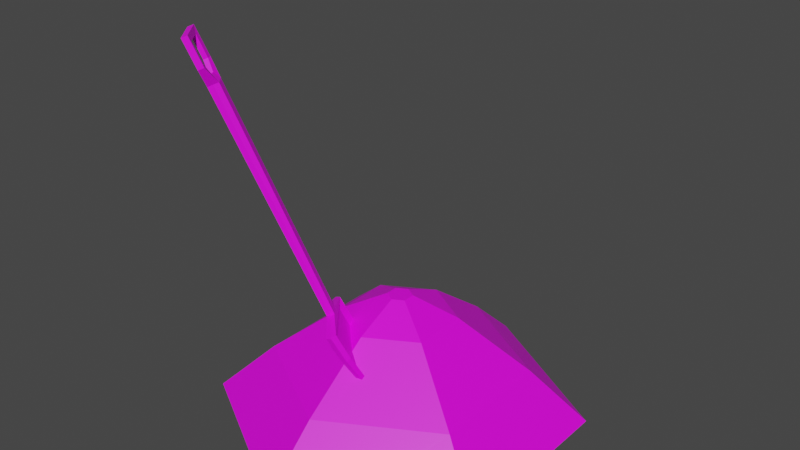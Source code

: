 # Source: schotterhaufen.blend  (saved by Blender 3.2.14; exported with 4.5.12 LTS)
import bpy
from mathutils import Matrix  # noqa: F401  (used for matrix-valued properties, if any)

bpy.ops.wm.read_factory_settings(use_empty=True)
scene = bpy.context.scene
scene.name = 'Scene'

# ---- collections
col_collection = bpy.data.collections.new('Collection'); scene.collection.children.link(col_collection)

# ---- images (referenced by path relative to the original .blend; pixels are not part of the script)
import os
ASSET_DIR = os.environ.get("B2B_ASSET_DIR", "")  # directory of the original .blend (textures are referenced by path, not embedded)
HERE = os.path.dirname(os.path.abspath(__file__))  # packed textures are extracted next to this script under _unpacked/

def load_image(name, relpath, width, height, colorspace="sRGB"):
    """Load a texture the original file referenced (path relative to the .blend, or extracted next to this script)."""
    p = next((c for c in (os.path.join(HERE, relpath), os.path.join(ASSET_DIR, relpath)) if relpath and os.path.exists(c)), "")
    if p:
        img = bpy.data.images.load(p, check_existing=True)
        img.name = name
    else:  # same state as the original file: an image datablock whose file is absent (Cycles renders it pink)
        img = bpy.data.images.new(name, width, height)
        img.source = "FILE"
        img.filepath = "//" + (relpath or name)
    img.colorspace_settings.name = colorspace
    return img
img_new_color_atlas_psd = load_image('new_color_atlas.psd', 'new_color_atlas.psd', 1024, 1024, 'sRGB')

# ---- materials (node trees are filled in below, after node groups)
mat_material_002 = bpy.data.materials.new('Material.002')
mat_material_002.use_transparent_shadow = False
mat_material_002.roughness = 0.5
mat_material_003 = bpy.data.materials.new('Material.003')
mat_material_003.use_transparent_shadow = False

# ---- material node trees
mat_material_002.use_nodes = True; mat_material_002.node_tree.nodes.clear()
_N = mat_material_002.node_tree.nodes; _L = mat_material_002.node_tree.links
n0 = _N.new('ShaderNodeBsdfPrincipled'); n0.name = 'Principled BSDF'; n0.location = (10, 300)
n0.distribution = 'GGX'
n0.subsurface_method = 'RANDOM_WALK_SKIN'
n0.inputs[3].default_value = 1.45
n0.inputs[27].default_value = (0.0, 0.0, 0.0, 1.0)
n0.inputs[28].default_value = 1.0
n1 = _N.new('ShaderNodeOutputMaterial'); n1.name = 'Material Output'; n1.location = (300, 300)
n2 = _N.new('ShaderNodeTexImage'); n2.name = 'Image Texture'; n2.location = (-300, 600)
n2.image = img_new_color_atlas_psd
_L.new(n0.outputs[0], n1.inputs[0])
_L.new(n2.outputs[0], n0.inputs[0])
n1.is_active_output = True
mat_material_003.use_nodes = True; mat_material_003.node_tree.nodes.clear()
_N = mat_material_003.node_tree.nodes; _L = mat_material_003.node_tree.links
n0 = _N.new('ShaderNodeBsdfPrincipled'); n0.name = 'Principled BSDF'; n0.location = (10, 300)
n0.distribution = 'GGX'
n0.subsurface_method = 'RANDOM_WALK_SKIN'
n0.inputs[3].default_value = 1.45
n0.inputs[27].default_value = (0.0, 0.0, 0.0, 1.0)
n0.inputs[28].default_value = 1.0
n1 = _N.new('ShaderNodeOutputMaterial'); n1.name = 'Material Output'; n1.location = (300, 300)
n2 = _N.new('ShaderNodeTexImage'); n2.name = 'Image Texture'; n2.location = (-543, 218)
n2.image = img_new_color_atlas_psd
_L.new(n0.outputs[0], n1.inputs[0])
_L.new(n2.outputs[0], n0.inputs[0])
n1.is_active_output = True

# ---- world
world_world = bpy.data.worlds.new('World'); scene.world = world_world
world_world.use_nodes = True; world_world.node_tree.nodes.clear()
_N = world_world.node_tree.nodes; _L = world_world.node_tree.links
n0 = _N.new('ShaderNodeOutputWorld'); n0.name = 'World Output'; n0.location = (300, 300)
n1 = _N.new('ShaderNodeBackground'); n1.name = 'Background'; n1.location = (10, 300)
n1.inputs[0].default_value = (0.05088, 0.05088, 0.05088, 1.0)
_L.new(n1.outputs[0], n0.inputs[0])
n0.is_active_output = True
world_world.color = (0.05088, 0.05088, 0.05088)
world_world.use_sun_shadow = False
world_world.sun_shadow_jitter_overblur = 0.0

# ---- meshes
me_schaufel_cube_003 = bpy.data.meshes.new('schaufel_Cube.003')
me_schaufel_cube_003.from_pydata([(2.631, 6.626, -0.2138), (2.631, 6.626, -0.4447), (0.7424, 1.899, -0.4447), (0.7424, 1.899, -0.2138), (2.738, 6.581, -0.4447), (2.844, 6.537, -0.4447), (0.8886, 1.838, -0.4447), (0.8143, 1.869, -0.4569), (2.844, 6.537, -0.2138), (0.8886, 1.838, -0.2138), (2.738, 6.581, -0.2138), (0.8143, 1.869, -0.2017), (2.885, 6.935, -0.005962), (2.826, 6.959, -0.005962), (0.6807, 1.787, -1.036), (0.6807, 1.787, 0.3779), (3.068, 7.54, -0.6525), (3.028, 7.402, -0.5326), (3.028, 7.402, -0.1259), (3.068, 7.54, -0.005962), (2.885, 6.935, -0.6525), (2.943, 6.91, -0.6525), (2.847, 6.967, -0.1259), (2.754, 6.743, -0.2427), (2.943, 6.91, -0.005962), (2.934, 6.931, -0.1259), (3.115, 7.365, -0.1259), (3.185, 7.491, -0.005962), (3.126, 7.515, -0.6525), (3.126, 7.515, -0.005962), (3.185, 7.491, -0.6525), (2.754, 6.743, -0.4159), (2.847, 6.967, -0.5326), (2.826, 6.959, -0.6525), (2.841, 6.707, -0.2427), (2.841, 6.707, -0.4159), (2.934, 6.931, -0.5326), (3.115, 7.365, -0.5326), (0.4817, 1.212, 0.4379), (0.1946, 0.6837, 0.29), (0.283, 0.6385, 0.2311), (0.5742, 1.164, 0.3649), (0.7688, 1.74, 0.4522), (0.8655, 1.689, 0.3779), (0.7688, 1.74, -1.111), (0.8655, 1.689, -1.036), (0.4086, 1.252, -1.023), (0.4598, 1.16, -0.8755), (0.6739, 1.582, -0.8857), (0.4817, 1.212, -1.096), (0.1946, 0.6837, -0.9485), (0.1365, 0.7163, -0.8896), (0.03783, 0.2406, -0.6167), (0.168, 0.3645, -0.5554), (0.168, 0.3645, -0.1031), (0.03783, 0.2406, -0.04185), (0.4086, 1.252, 0.3649), (0.4598, 1.16, 0.217), (0.2457, 0.7388, 0.1117), (0.1365, 0.7163, 0.2311), (-0.02839, 0.2735, -0.6469), (-0.02839, 0.2735, -0.01166), (-0.05584, 0.2903, -0.04185), (-0.05584, 0.2903, -0.6167), (0.8193, 1.504, 0.2272), (0.8193, 1.504, -0.8857), (0.5901, 1.091, 0.217), (0.0943, 0.4036, -0.1031), (0.0943, 0.4036, -0.5554), (0.3609, 0.6776, 0.1117), (0.3609, 0.6776, -0.7703), (0.5901, 1.091, -0.8755), (0.2457, 0.7388, -0.7703), (0.6739, 1.582, 0.2272), (0.5742, 1.164, -1.023), (0.283, 0.6385, -0.8896)], [], [(0, 1, 2, 3), (4, 5, 6, 7), (5, 8, 9, 6), (10, 0, 3, 11), (10, 12, 13, 0), (2, 14, 15, 3), (16, 17, 18, 19), (4, 20, 21, 5), (13, 22, 23, 0), (24, 25, 26, 27), (28, 29, 27, 30), (12, 29, 19, 13), (20, 28, 30, 21), (1, 31, 32, 33), (31, 23, 34, 35), (35, 36, 32, 31), (37, 17, 32, 36), (26, 18, 17, 37), (30, 37, 36, 21), (0, 23, 31, 1), (8, 34, 25, 24), (5, 35, 34, 8), (33, 32, 17, 16), (21, 36, 35, 5), (19, 18, 22, 13), (27, 26, 37, 30), (23, 22, 25, 34), (26, 25, 22, 18), (38, 39, 40, 41), (11, 42, 43, 9), (7, 44, 14, 2), (9, 43, 45, 6), (46, 47, 48, 14), (49, 50, 51, 46), (52, 53, 54, 55), (56, 57, 58, 59), (60, 61, 62, 63), (43, 64, 65, 45), (39, 61, 55, 40), (50, 60, 63, 51), (41, 66, 64, 43), (62, 67, 68, 63), (44, 49, 46, 14), (42, 38, 41, 43), (69, 54, 53, 70), (66, 69, 70, 71), (47, 72, 58, 57), (72, 68, 67, 58), (48, 47, 57, 73), (64, 66, 71, 65), (40, 69, 66, 41), (74, 71, 70, 75), (75, 70, 53, 52), (15, 73, 57, 56), (55, 54, 69, 40), (51, 72, 47, 46), (59, 58, 67, 62), (14, 48, 73, 15), (45, 65, 71, 74), (63, 68, 72, 51), (15, 56, 38, 42), (45, 74, 49, 44), (75, 52, 60, 50), (59, 62, 61, 39), (52, 55, 61, 60), (74, 75, 50, 49), (6, 45, 44, 7), (3, 15, 42, 11), (56, 59, 39, 38), (33, 16, 28, 20), (24, 27, 29, 12), (16, 19, 29, 28), (1, 33, 20, 4), (8, 24, 12, 10), (8, 10, 11, 9), (1, 4, 7, 2)])
me_schaufel_cube_003.polygons.foreach_set('use_smooth', [True] * 76)
_k = set([(0, 1), (0, 3), (0, 10), (0, 13), (0, 23), (1, 2), (1, 4), (1, 31), (1, 33), (2, 3), (2, 7), (2, 14), (3, 11), (3, 15), (4, 5), (4, 7), (5, 6), (5, 8), (5, 21), (5, 35), (6, 7), (6, 9), (6, 45), (7, 44), (8, 9), (8, 10), (8, 24), (8, 34), (9, 11), (9, 43), (10, 11), (11, 42), (12, 13), (12, 24), (13, 19), (13, 22), (14, 15), (14, 44), (14, 46), (14, 48), (15, 42), (15, 56), (15, 73), (16, 17), (16, 19), (16, 28), (16, 33), (17, 18), (17, 32), (17, 37), (18, 19), (18, 22), (18, 26), (19, 29), (20, 21), (20, 33), (21, 30), (21, 36), (22, 23), (22, 25), (23, 31), (23, 34), (24, 25), (24, 27), (25, 26), (25, 34), (26, 27), (26, 37), (27, 29), (27, 30), (28, 30), (30, 37), (31, 32), (31, 35), (32, 33), (32, 36), (34, 35), (35, 36), (36, 37), (38, 39), (38, 41), (38, 42), (38, 56), (39, 40), (39, 59), (39, 61), (40, 41), (40, 55), (40, 69), (41, 43), (41, 66), (42, 43), (43, 45), (43, 64), (44, 45), (44, 49), (45, 65), (45, 74), (46, 47), (46, 49), (46, 51), (47, 48), (47, 72), (48, 73), (49, 50), (49, 74), (50, 51), (50, 60), (50, 75), (51, 63), (51, 72), (52, 53), (52, 55), (52, 60), (52, 75), (53, 54), (53, 70), (54, 55), (54, 69), (55, 61), (56, 57), (56, 59), (57, 58), (57, 73), (58, 59), (58, 67), (58, 72), (59, 62), (60, 61), (60, 63), (61, 62), (62, 63), (62, 67), (63, 68), (64, 65), (64, 66), (65, 71), (66, 69), (67, 68), (68, 72), (69, 70), (70, 71), (70, 75), (71, 74), (74, 75)])
me_schaufel_cube_003.attributes.new('sharp_edge', 'BOOLEAN', 'EDGE').data.foreach_set('value', [ (min(e.vertices), max(e.vertices)) in _k for e in me_schaufel_cube_003.edges])
_uv = me_schaufel_cube_003.uv_layers.new(name='UVMap')
_uv.uv.foreach_set('vector', [0.9512, 0.05224, 0.9512, 0.06579, 0.9648, 0.06579, 0.9648, 0.05224, 0.9512, 0.07256, 0.9512, 0.07934, 0.9648, 0.07934, 0.9648, 0.07256, 0.9512, 0.07934, 0.9512, 0.09289, 0.9648, 0.09289, 0.9648, 0.07934, 0.9512, 0.09967, 0.9512, 0.1064, 0.9648, 0.1064, 0.9648, 0.09967, 0.5639, 0.206, 0.5639, 0.206, 0.5639, 0.2128, 0.5639, 0.2128, 0.579, 0.161, 0.579, 0.161, 0.579, 0.1475, 0.579, 0.1475, 0.5503, 0.1857, 0.5503, 0.1857, 0.5503, 0.1992, 0.5503, 0.1992, 0.5639, 0.1789, 0.5639, 0.1789, 0.5639, 0.1857, 0.5639, 0.1857, 0.5639, 0.2128, 0.5639, 0.2128, 0.5639, 0.2128, 0.5639, 0.2128, 0.5639, 0.1992, 0.5639, 0.1992, 0.5639, 0.1992, 0.5639, 0.1992, 0.5571, 0.1857, 0.5571, 0.1992, 0.5639, 0.1992, 0.5639, 0.1857, 0.5639, 0.206, 0.5639, 0.206, 0.5639, 0.2128, 0.5639, 0.2128, 0.5639, 0.1789, 0.5639, 0.1789, 0.5639, 0.1857, 0.5639, 0.1857, 0.5639, 0.1721, 0.5639, 0.1721, 0.5639, 0.1721, 0.5639, 0.1721, 0.5639, 0.1721, 0.5639, 0.1586, 0.5639, 0.1992, 0.5639, 0.1857, 0.5639, 0.1857, 0.5639, 0.1857, 0.5639, 0.1721, 0.5639, 0.1721, 0.5639, 0.1857, 0.5639, 0.1721, 0.5639, 0.1721, 0.5639, 0.1857, 0.5639, 0.1992, 0.5503, 0.1992, 0.5503, 0.1857, 0.5639, 0.1857, 0.5639, 0.1857, 0.5639, 0.1857, 0.5639, 0.1857, 0.5639, 0.1857, 0.5639, 0.1586, 0.5639, 0.1586, 0.5639, 0.1721, 0.5639, 0.1721, 0.5639, 0.1992, 0.5639, 0.1992, 0.5639, 0.1992, 0.5639, 0.1992, 0.5639, 0.1857, 0.5639, 0.1857, 0.5639, 0.1992, 0.5639, 0.1992, 0.5639, 0.1721, 0.5639, 0.1721, 0.5639, 0.1721, 0.5639, 0.1721, 0.5639, 0.1857, 0.5639, 0.1857, 0.5639, 0.1857, 0.5639, 0.1857, 0.5639, 0.2128, 0.5639, 0.2128, 0.5639, 0.2128, 0.5639, 0.2128, 0.5639, 0.1992, 0.5639, 0.1992, 0.5639, 0.1857, 0.5639, 0.1857, 0.5639, 0.1586, 0.5639, 0.2128, 0.5639, 0.1992, 0.5639, 0.1992, 0.5639, 0.1992, 0.5639, 0.1992, 0.5639, 0.2128, 0.5639, 0.2128, 0.5458, 0.2268, 0.5458, 0.2268, 0.5458, 0.2147, 0.5458, 0.2147, 0.579, 0.1949, 0.579, 0.1949, 0.579, 0.1881, 0.579, 0.1881, 0.579, 0.1678, 0.579, 0.1678, 0.579, 0.161, 0.579, 0.161, 0.579, 0.1881, 0.579, 0.1881, 0.579, 0.1746, 0.579, 0.1746, 0.5458, 0.1662, 0.5458, 0.1662, 0.5458, 0.1662, 0.5458, 0.1662, 0.5458, 0.1783, 0.5458, 0.1783, 0.5458, 0.1662, 0.5458, 0.1662, 0.5458, 0.1905, 0.5458, 0.1905, 0.5458, 0.2147, 0.5458, 0.2147, 0.5458, 0.239, 0.5458, 0.239, 0.5458, 0.239, 0.5458, 0.239, 0.5579, 0.1905, 0.5579, 0.2147, 0.57, 0.2147, 0.57, 0.1905, 0.5458, 0.2147, 0.5458, 0.2147, 0.5458, 0.1905, 0.5458, 0.1905, 0.5458, 0.2268, 0.5458, 0.2268, 0.5458, 0.2147, 0.5458, 0.2147, 0.5458, 0.1783, 0.5458, 0.1783, 0.5458, 0.1662, 0.5458, 0.1662, 0.5458, 0.2147, 0.5458, 0.2147, 0.5458, 0.2147, 0.5458, 0.2147, 0.57, 0.2147, 0.57, 0.2147, 0.57, 0.1905, 0.57, 0.1905, 0.5458, 0.1783, 0.5458, 0.1783, 0.5458, 0.1662, 0.5458, 0.1662, 0.5458, 0.2268, 0.5458, 0.2268, 0.5458, 0.2147, 0.5458, 0.2147, 0.5458, 0.2147, 0.5458, 0.2147, 0.5458, 0.1905, 0.5458, 0.1905, 0.5458, 0.2147, 0.5458, 0.2147, 0.5458, 0.1905, 0.5458, 0.1905, 0.5458, 0.1662, 0.5458, 0.1662, 0.5458, 0.142, 0.5458, 0.142, 0.5458, 0.1662, 0.5458, 0.1662, 0.5458, 0.142, 0.5458, 0.142, 0.5458, 0.1662, 0.5458, 0.1662, 0.5458, 0.142, 0.5458, 0.142, 0.5458, 0.2147, 0.5458, 0.2147, 0.5458, 0.1905, 0.5458, 0.1905, 0.5458, 0.2147, 0.5458, 0.2147, 0.5458, 0.2147, 0.5458, 0.2147, 0.5458, 0.1905, 0.5458, 0.1905, 0.5458, 0.1905, 0.5458, 0.1905, 0.5458, 0.1905, 0.5458, 0.1905, 0.5458, 0.1905, 0.5458, 0.1905, 0.5458, 0.239, 0.5458, 0.239, 0.5458, 0.239, 0.5458, 0.239, 0.5458, 0.2147, 0.5458, 0.2147, 0.5458, 0.2147, 0.5458, 0.2147, 0.5458, 0.1662, 0.5458, 0.1662, 0.5458, 0.1662, 0.5458, 0.1662, 0.5458, 0.239, 0.5458, 0.239, 0.5458, 0.239, 0.5458, 0.239, 0.5458, 0.1662, 0.5458, 0.1662, 0.5458, 0.142, 0.5458, 0.142, 0.5458, 0.1905, 0.5458, 0.1905, 0.5458, 0.1905, 0.5458, 0.1905, 0.5458, 0.1662, 0.5458, 0.1662, 0.5458, 0.1662, 0.5458, 0.1662, 0.5458, 0.239, 0.5458, 0.239, 0.5458, 0.2268, 0.5458, 0.2268, 0.5458, 0.1905, 0.5458, 0.1905, 0.5458, 0.1783, 0.5458, 0.1783, 0.5458, 0.1905, 0.5458, 0.1905, 0.5458, 0.1783, 0.5458, 0.1783, 0.5458, 0.239, 0.5458, 0.239, 0.5458, 0.2268, 0.5458, 0.2268, 0.5458, 0.1905, 0.5458, 0.2147, 0.5579, 0.2147, 0.5579, 0.1905, 0.5458, 0.1905, 0.5458, 0.1905, 0.5458, 0.1783, 0.5458, 0.1783, 0.579, 0.1746, 0.579, 0.1746, 0.579, 0.1678, 0.579, 0.1678, 0.579, 0.2017, 0.579, 0.2017, 0.579, 0.1949, 0.579, 0.1949, 0.5458, 0.239, 0.5458, 0.239, 0.5458, 0.2268, 0.5458, 0.2268, 0.5639, 0.1721, 0.5639, 0.1721, 0.5639, 0.1789, 0.5639, 0.1789, 0.5639, 0.1992, 0.5639, 0.1992, 0.5639, 0.206, 0.5639, 0.206, 0.5503, 0.1857, 0.5503, 0.1992, 0.5571, 0.1992, 0.5571, 0.1857, 0.5639, 0.1721, 0.5639, 0.1721, 0.5639, 0.1789, 0.5639, 0.1789, 0.5639, 0.1992, 0.5639, 0.1992, 0.5639, 0.206, 0.5639, 0.206, 0.9512, 0.09289, 0.9512, 0.09967, 0.9648, 0.09967, 0.9648, 0.09289, 0.9512, 0.06579, 0.9512, 0.07256, 0.9648, 0.07256, 0.9648, 0.06579])
me_schaufel_cube_003.materials.append(mat_material_002)
me_schaufel_cube_003.update()
me_schaufel_cube_003.normals_split_custom_set([tuple(v) for v in zip(*[iter([-0.9286, 0.371, 0.0, -0.9286, 0.371, 0.0, -0.9286, 0.371, 0.0, -0.9286, 0.371, 0.0, 0.05759, -0.02245, -0.9981, 0.05759, -0.02245, -0.9981, 0.05759, -0.02245, -0.9981, 0.05759, -0.02245, -0.9981, 0.9232, -0.3842, 0.0, 0.9232, -0.3842, 0.0, 0.9232, -0.3842, 0.0, 0.9232, -0.3842, 0.0, -0.05763, 0.02456, 0.998, -0.05763, 0.02456, 0.998, -0.05763, 0.02456, 0.998, -0.05763, 0.02456, 0.998, -0.1834, -0.4407, 0.8787, -0.1834, -0.4407, 0.8787, -0.1834, -0.4407, 0.8787, -0.1834, -0.4407, 0.8787, -0.8743, 0.4854, 0.0, -0.8743, 0.4854, 0.0, -0.8743, 0.4854, 0.0, -0.8743, 0.4854, 0.0, -0.9599, 0.2804, 0.0, -0.9599, 0.2804, 0.0, -0.9599, 0.2804, 0.0, -0.9599, 0.2804, 0.0, -0.1834, -0.4407, -0.8787, -0.1834, -0.4407, -0.8787, -0.1834, -0.4407, -0.8787, -0.1834, -0.4407, -0.8787, -0.7793, 0.5633, -0.2744, -0.7793, 0.5633, -0.2744, -0.7793, 0.5633, -0.2744, -0.7793, 0.5633, -0.2744, 0.9153, -0.3809, -0.1307, 0.9153, -0.3809, -0.1307, 0.9153, -0.3809, -0.1307, 0.9153, -0.3809, -0.1307, 0.3842, 0.9232, 0.0, 0.3842, 0.9232, 0.0, 0.3842, 0.9232, 0.0, 0.3842, 0.9232, 0.0, 2.686e-14, 0.0, 1.0, 4.721e-14, 0.0, 1.0, 5.856e-09, 0.0, 1.0, 5.856e-09, 0.0, 1.0, 0.0, 0.0, -1.0, 0.0, 0.0, -1.0, 0.0, 0.0, -1.0, 0.0, 0.0, -1.0, -0.7793, 0.5633, 0.2744, -0.7793, 0.5633, 0.2744, -0.7793, 0.5633, 0.2744, -0.7793, 0.5633, 0.2744, 0.3842, 0.9232, 0.0, 0.3842, 0.9232, 0.0, 0.3842, 0.9232, 0.0, 0.3842, 0.9232, 0.0, 0.1665, 0.4001, 0.9012, 0.1665, 0.4001, 0.9012, 0.1665, 0.4001, 0.9012, 0.1665, 0.4001, 0.9012, -8.348e-08, 0.0, 1.0, -8.348e-08, 0.0, 1.0, -8.348e-08, 0.0, 1.0, -8.348e-08, 0.0, 1.0, -0.3842, -0.9232, 0.0, -0.3842, -0.9232, 0.0, -0.3842, -0.9232, 0.0, -0.3842, -0.9232, 0.0, 0.9153, -0.3809, 0.1307, 0.9153, -0.3809, 0.1307, 0.9153, -0.3809, 0.1307, 0.9153, -0.3809, 0.1307, -0.6912, 0.7227, 0.0, -0.6912, 0.7227, 0.0, -0.6912, 0.7227, 0.0, -0.6912, 0.7227, 0.0, 0.9489, -0.1559, -0.2744, 0.9489, -0.1559, -0.2744, 0.9489, -0.1559, -0.2744, 0.9489, -0.1559, -0.2744, 0.9998, 0.01892, 0.0, 0.9998, 0.01892, 0.0, 0.9998, 0.01892, 0.0, 0.9998, 0.01892, 0.0, -0.9153, 0.3809, 0.1307, -0.9153, 0.3809, 0.1307, -0.9153, 0.3809, 0.1307, -0.9153, 0.3809, 0.1307, 0.9489, -0.1559, 0.2744, 0.9489, -0.1559, 0.2744, 0.9489, -0.1559, 0.2744, 0.9489, -0.1559, 0.2744, -0.9153, 0.3809, -0.1307, -0.9153, 0.3809, -0.1307, -0.9153, 0.3809, -0.1307, -0.9153, 0.3809, -0.1307, 0.8754, -0.4834, 0.0, 0.8754, -0.4834, 0.0, 0.8754, -0.4834, 0.0, 0.8754, -0.4834, 0.0, 0.1665, 0.4001, -0.9012, 0.1665, 0.4001, -0.9012, 0.1665, 0.4001, -0.9012, 0.1665, 0.4001, -0.9012, 0.0, 0.0, -1.0, 0.0, 0.0, -1.0, 0.0, 0.0, -1.0, 0.0, 0.0, -1.0, 0.3783, -0.4272, 0.8212, 0.3783, -0.4272, 0.8212, 0.3783, -0.4272, 0.8212, 0.3783, -0.4272, 0.8212, 0.5073, 0.8348, 0.2138, 0.5073, 0.8348, 0.2138, 0.5073, 0.8348, 0.2138, 0.5073, 0.8348, 0.2138, 0.3328, 0.9202, -0.2059, 0.3328, 0.9202, -0.2059, 0.3328, 0.9202, -0.2059, 0.3328, 0.9202, -0.2059, 0.9881, -0.1537, -6.325e-07, 0.9881, -0.1537, -6.325e-07, 0.9881, -0.1537, -6.325e-07, 0.9881, -0.1537, -6.325e-07, -0.7614, 0.3992, 0.5107, -0.7614, 0.3992, 0.5107, -0.7614, 0.3992, 0.5107, -0.7614, 0.3992, 0.5107, -0.658, 0.1506, -0.7378, -0.658, 0.1506, -0.7378, -0.658, 0.1506, -0.7378, -0.658, 0.1506, -0.7378, 0.6894, -0.7244, 0.0, 0.6894, -0.7244, 0.0, 0.6894, -0.7244, 0.0, 0.6894, -0.7244, 0.0, -0.6892, 0.4847, -0.5386, -0.6892, 0.4847, -0.5386, -0.6892, 0.4847, -0.5386, -0.6892, 0.4847, -0.5386, -0.5221, -0.8529, 0.0, -0.5221, -0.8529, 0.0, -0.5221, -0.8529, 0.0, -0.5221, -0.8529, 0.0, 0.9702, -0.2424, -3.716e-07, 0.9702, -0.2424, -3.716e-07, 0.9702, -0.2424, -3.716e-07, 0.9702, -0.2424, -3.716e-07, 0.1293, -0.6233, 0.7712, 0.1293, -0.6233, 0.7712, 0.1293, -0.6233, 0.7712, 0.1293, -0.6233, 0.7712, -0.7424, -0.08772, -0.6642, -0.7424, -0.08772, -0.6642, -0.7424, -0.08772, -0.6642, -0.7424, -0.08772, -0.6642, 0.8258, -0.4657, 0.3181, 0.8258, -0.4657, 0.3181, 0.8258, -0.4657, 0.3181, 0.8258, -0.4657, 0.3181, -0.6024, 0.7982, 0.0, -0.6024, 0.7982, 0.0, -0.6024, 0.7982, 0.0, -0.6024, 0.7982, 0.0, -0.5624, 0.2757, -0.7795, -0.5624, 0.2757, -0.7795, -0.5624, 0.2757, -0.7795, -0.5624, 0.2757, -0.7795, 0.489, -0.2898, 0.8228, 0.489, -0.2898, 0.8228, 0.489, -0.2898, 0.8228, 0.489, -0.2898, 0.8228, 0.8514, -0.5245, 0.0, 0.8514, -0.5245, 0.0, 0.8514, -0.5245, 0.0, 0.8514, -0.5245, 0.0, 0.8746, -0.4849, 0.0, 0.8746, -0.4849, 0.0, 0.8746, -0.4849, 0.0, 0.8746, -0.4849, 0.0, -0.8915, 0.453, 0.0, -0.8915, 0.453, 0.0, -0.8915, 0.453, 0.0, -0.8915, 0.453, 0.0, -0.9114, 0.4116, 0.0, -0.9114, 0.4116, 0.0, -0.9114, 0.4116, 0.0, -0.9114, 0.4116, 0.0, -0.8915, 0.453, 0.0, -0.8915, 0.453, 0.0, -0.8915, 0.453, 0.0, -0.8915, 0.453, 0.0, 0.8746, -0.4849, 0.0, 0.8746, -0.4849, 0.0, 0.8746, -0.4849, 0.0, 0.8746, -0.4849, 0.0, 0.7829, -0.5208, 0.3405, 0.7829, -0.5208, 0.3405, 0.7829, -0.5208, 0.3405, 0.7829, -0.5208, 0.3405, 0.7829, -0.5208, -0.3405, 0.7829, -0.5208, -0.3405, 0.7829, -0.5208, -0.3405, 0.7829, -0.5208, -0.3405, 0.7273, -0.6318, -0.2679, 0.7273, -0.6318, -0.2679, 0.7273, -0.6318, -0.2679, 0.7273, -0.6318, -0.2679, -0.7614, 0.3992, -0.5107, -0.7614, 0.3992, -0.5107, -0.7614, 0.3992, -0.5107, -0.7614, 0.3992, -0.5107, 0.7273, -0.6318, 0.2679, 0.7273, -0.6318, 0.2679, 0.7273, -0.6318, 0.2679, 0.7273, -0.6318, 0.2679, -0.6892, 0.4847, 0.5386, -0.6892, 0.4847, 0.5386, -0.6892, 0.4847, 0.5386, -0.6892, 0.4847, 0.5386, -0.645, 0.597, -0.477, -0.645, 0.597, -0.477, -0.645, 0.597, -0.477, -0.645, 0.597, -0.477, -0.9995, 0.03289, 0.0, -0.9995, 0.03289, 0.0, -0.9995, 0.03289, 0.0, -0.9995, 0.03289, 0.0, 0.8258, -0.4657, -0.3181, 0.8258, -0.4657, -0.3181, 0.8258, -0.4657, -0.3181, 0.8258, -0.4657, -0.3181, -0.645, 0.597, 0.477, -0.645, 0.597, 0.477, -0.645, 0.597, 0.477, -0.645, 0.597, 0.477, -0.5624, 0.2757, 0.7795, -0.5624, 0.2757, 0.7795, -0.5624, 0.2757, 0.7795, -0.5624, 0.2757, 0.7795, 0.489, -0.2898, -0.8228, 0.489, -0.2898, -0.8228, 0.489, -0.2898, -0.8228, 0.489, -0.2898, -0.8228, 0.1293, -0.6233, -0.7712, 0.1293, -0.6233, -0.7712, 0.1293, -0.6233, -0.7712, 0.1293, -0.6233, -0.7712, -0.7424, -0.08772, 0.6642, -0.7424, -0.08772, 0.6642, -0.7424, -0.08772, 0.6642, -0.7424, -0.08772, 0.6642, -0.4454, -0.8954, 0.0, -0.4454, -0.8954, 0.0, -0.4454, -0.8954, 0.0, -0.4454, -0.8954, 0.0, 0.3783, -0.4272, -0.8212, 0.3783, -0.4272, -0.8212, 0.3783, -0.4272, -0.8212, 0.3783, -0.4272, -0.8212, 0.5073, 0.8348, -0.2138, 0.5073, 0.8348, -0.2138, 0.5073, 0.8348, -0.2138, 0.5073, 0.8348, -0.2138, 0.3328, 0.9202, 0.2059, 0.3328, 0.9202, 0.2059, 0.3328, 0.9202, 0.2059, 0.3328, 0.9202, 0.2059, -0.658, 0.1506, 0.7378, -0.658, 0.1506, 0.7378, -0.658, 0.1506, 0.7378, -0.658, 0.1506, 0.7378, 0.0, 0.0, -1.0, 0.0, 0.0, -1.0, 0.0, 0.0, -1.0, 0.0, 0.0, -1.0, -5.856e-09, 0.0, 1.0, -5.856e-09, 0.0, 1.0, 4.721e-14, 0.0, 1.0, 2.686e-14, 0.0, 1.0, 0.3842, 0.9232, 0.0, 0.3842, 0.9232, 0.0, 0.3842, 0.9232, 0.0, 0.3842, 0.9232, 0.0, -0.1834, -0.4407, -0.8787, -0.1834, -0.4407, -0.8787, -0.1834, -0.4407, -0.8787, -0.1834, -0.4407, -0.8787, -0.1834, -0.4407, 0.8787, -0.1834, -0.4407, 0.8787, -0.1834, -0.4407, 0.8787, -0.1834, -0.4407, 0.8787, 0.0576, -0.02245, 0.9981, 0.0576, -0.02245, 0.9981, 0.0576, -0.02245, 0.9981, 0.0576, -0.02245, 0.9981, -0.05763, 0.02456, -0.998, -0.05763, 0.02456, -0.998, -0.05763, 0.02456, -0.998, -0.05763, 0.02456, -0.998])] * 3)])
me_cylinder = bpy.data.meshes.new('Cylinder')
me_cylinder.from_pydata([(2.67e-08, 2.344, -1.0), (1.693e-08, 1.621, -0.3391), (2.03, 1.172, -1.0), (1.404, 0.8107, -0.3391), (2.03, -1.172, -1.0), (1.404, -0.8107, -0.3391), (-1.782e-07, -2.344, -1.0), (-1.248e-07, -1.621, -0.3391), (-2.03, -1.172, -1.0), (-1.404, -0.8107, -0.3391), (-2.03, 1.172, -1.0), (-1.404, 0.8107, -0.3391), (-1.137e-08, 0.716, 0.3304), (0.62, 0.358, 0.3304), (0.62, -0.358, 0.3304), (-7.397e-08, -0.716, 0.3304), (-0.62, -0.358, 0.3304), (-0.62, 0.358, 0.3304), (-4.118e-08, 0.1587, 0.5917), (0.1374, 0.07935, 0.5917), (0.1374, -0.07935, 0.5917), (-5.506e-08, -0.1587, 0.5917), (-0.1374, -0.07935, 0.5917), (-0.1374, 0.07935, 0.5917), (1.717, -0.8266, -0.6696), (1.496, -0.6551, -0.4363), (1.678, -0.4013, -0.6284), (1.925, -0.4973, -0.8891), (0.8583, 0.4955, 0.127), (0.819, 0.1132, 0.1605), (1.06, 0.05145, -0.0453), (1.132, 0.3053, -0.107), (1.73, 0.9987, -0.6833), (1.415, 1.016, -0.533), (1.74, 1.137, -0.8152), (0.6856, 1.328, -0.433), (0.1867, 1.541, -0.3647), (0.8439, 1.572, -0.7396), (0.4625, 1.674, -0.6313), (0.9371, 1.08, -0.3391), (0.7997, 1.16, -0.3391), (0.8305, 0.8949, -0.1565), (0.6242, 1.02, -0.1607), (-3.496e-09, 0.968, 0.1441), (-7.653e-09, 0.835, 0.2424), (0.2818, 0.6758, 0.2398), (0.2909, 0.949, 0.03386), (-0.4701, 0.814, 0.05726), (-0.3089, 1.201, -0.1598), (-0.8881, 0.9054, -0.1889), (-0.7896, 0.6139, 0.06873), (-0.1907, 0.6059, 0.3304), (-0.3199, 0.5313, 0.3304), (-0.1164, 0.4234, 0.4361), (-0.3156, 0.3441, 0.4193), (-0.1806, 2.033, -0.8116), (-0.07847, 1.958, -0.689), (-0.1813, 1.803, -0.6007), (-0.3432, 1.852, -0.7313), (0.2817, 2.181, -1.0), (0.4105, 2.107, -1.0), (0.4939, 1.93, -0.8821), (0.2032, 2.122, -0.9047), (-1.457, 1.11, -0.6411), (-1.689, 1.183, -0.831), (-1.301, 1.504, -0.9191), (-0.9186, 1.382, -0.6051), (-0.3439, 1.423, -0.3391), (-0.4818, 1.343, -0.3391), (-0.4597, 1.479, -0.4515), (-0.2197, -0.1268, 0.5472), (-0.3429, -0.1979, 0.4805), (-0.4757, -0.01049, 0.4086), (-0.8204, 0.2339, 0.1594), (-1.018, 0.05134, -0.00978), (-1.026, 0.3569, -0.01645), (-0.8021, 0.3245, 0.175), (-1.404, -0.1329, -0.3391), (-1.056, -0.6099, -0.04223), (-1.135, -0.339, -0.1095), (-1.261, -0.58, -0.217), (-1.404, 0.2401, -0.3391), (-1.546, 0.4781, -0.4892), (-1.671, 0.5265, -0.6212), (-1.657, 0.2752, -0.6062), (-1.714, 0.005804, -0.6661), (-1.841, 0.1646, -0.8006), (-1.935, -0.08549, -0.8999), (-1.777, -0.4631, -0.7335), (-1.669, -0.3265, -0.6191), (-2.03, 0.6597, -1.0), (-2.03, 0.8175, -1.0), (-1.852, 0.8635, -0.8121), (-1.921, 0.6153, -0.8852), (-1.801, -1.04, -0.759), (-1.91, -0.879, -0.8735), (-1.964, -1.015, -0.931), (-0.4006, -0.4847, 0.3304), (-0.2391, -0.2554, 0.4817), (-0.162, -0.4385, 0.4167), (-0.06742, -0.2359, 0.5373), (-0.6823, -0.5478, 0.1635), (-0.5657, -0.7131, 0.09102), (-0.8234, -0.6978, -0.007665), (-0.8186, -0.5735, 0.08625), (-0.3581, -1.111, -0.1147), (-0.4505, -1.286, -0.2835), (-0.08714, -1.402, -0.2142), (-0.1204, -0.8516, 0.1787), (-1.251, -1.176, -0.5926), (-1.252, -1.466, -0.8581), (-1.029, -1.623, -0.8843), (-0.848, -1.497, -0.6736), (-0.9359, -1.17, -0.4207), (-0.353, -1.57, -0.4784), (-0.4433, -1.706, -0.651), (-0.2584, -1.778, -0.6188), (-0.6236, -1.984, -1.0), (-0.7404, -1.916, -1.0), (-0.7657, -1.746, -0.8576), (-0.375, -1.871, -0.7652), (0.2383, -0.5784, 0.3304), (0.1716, -0.973, 0.06712), (0.3768, -0.8855, 0.04415), (0.3532, -0.7189, 0.1774), (0.6224, -0.8763, -0.05392), (0.5423, -1.228, -0.28), (0.8726, -0.8813, -0.1645), (0.7293, -0.6375, 0.07706), (0.2371, -1.938, -0.7539), (0.3841, -2.077, -0.9585), (0.7798, -1.703, -0.8254), (0.6976, -1.418, -0.5213), (1.145, -1.175, -0.5355), (1.116, -1.502, -0.8195), (1.243, -1.367, -0.7637), (1.21, -1.153, -0.5503), (1.684, -0.9721, -0.6346), (1.454, -1.249, -0.7663), (1.558, -1.359, -0.922), (2.03, 0.382, -1.0), (1.823, 0.3159, -0.7816), (1.831, 0.7253, -0.7897), (1.676, 0.5108, -0.6262), (1.404, -0.3692, -0.3391), (1.404, -0.2753, -0.3391), (1.214, -0.5325, -0.1769), (1.204, -0.1754, -0.1683), (0.62, -0.1285, 0.3304), (0.4761, -0.1674, 0.4084), (0.4446, 0.07978, 0.4254)], [(81, 9)], [(0, 1, 36, 38, 37, 35, 33, 34, 32, 2, 60, 61, 62, 59), (2, 32, 142, 140), (4, 137, 139, 138, 135, 134, 131, 130, 129, 6), (6, 7, 116, 115, 112, 111, 110, 109, 9, 94, 8, 118, 119, 120, 117), (5, 144, 146, 147, 145, 3, 28, 31, 30, 14), (8, 94, 96, 95, 88, 87, 86, 84, 83, 11, 10, 91, 92, 93, 90), (10, 64, 65, 66, 58, 55, 56, 0), (0, 59, 60, 2, 140, 4, 6, 117, 118, 8, 90, 91, 10), (12, 51, 53, 54, 52, 17, 23, 18), (11, 81, 77, 79, 78, 16, 74, 75, 17), (3, 39, 41, 42, 40, 1, 43, 46, 45, 44, 12, 13, 28), (7, 5, 127, 126), (1, 67, 68, 11, 50, 49, 48, 43), (9, 7, 107, 106, 105, 78), (19, 18, 23, 22, 21, 20), (16, 97, 98, 100, 99, 15, 21, 22, 70, 71), (14, 148, 149), (17, 16, 71, 72, 70, 22, 23), (15, 121, 14, 20, 21), (13, 12, 18, 19), (4, 24, 25, 26, 3, 145, 144, 5, 137), (25, 24, 27, 26), (14, 30, 29, 28, 13, 148), (29, 30, 31, 28), (32, 34, 33), (32, 33, 35, 36, 1, 40, 39, 3), (35, 37, 38, 36), (40, 42, 41, 39), (44, 45, 46, 43), (43, 48, 47, 50, 11, 17, 52, 51, 12, 44), (47, 48, 49, 50), (52, 54, 53, 51), (0, 56, 57, 58, 11, 68, 69, 67, 1), (57, 56, 55, 58), (59, 62, 61, 60), (58, 66, 63, 64, 10, 11), (63, 66, 65, 64), (67, 69, 68), (70, 72, 71), (17, 75, 76, 73, 74, 16), (73, 76, 75, 74), (78, 79, 77, 80), (80, 77, 9, 78), (11, 83, 82, 81), (82, 83, 84, 81), (84, 86, 85, 89, 88, 9, 77, 81), (89, 85, 86, 87, 88), (90, 93, 92, 91), (88, 95, 94, 9), (95, 96, 94), (15, 99, 97), (99, 100, 98, 97), (78, 104, 101, 102, 15, 97, 16), (101, 104, 103, 102), (78, 105, 108, 107, 7, 15, 102, 103, 104), (108, 105, 106, 107), (9, 109, 113, 112, 114, 7), (113, 109, 110, 111, 112), (112, 115, 114), (114, 116, 7), (114, 115, 116), (117, 120, 119, 118), (15, 122, 121), (121, 124, 14), (121, 122, 123, 124), (126, 127, 128, 125), (125, 128, 127, 5, 14, 124, 123, 122, 15, 7, 126), (6, 129, 132, 5, 7), (129, 130, 131, 132), (131, 134, 133, 136, 5, 132), (133, 134, 135, 136), (135, 138, 137, 5, 136), (138, 139, 137), (140, 141, 26, 27, 24, 4), (26, 141, 143, 142, 32, 3), (143, 141, 140, 142), (145, 147, 146, 144), (149, 148, 150), (150, 148, 13), (13, 19, 20, 14, 149, 150)])
_uv = me_cylinder.uv_layers.new(name='UVMap')
_uv.uv.foreach_set('vector', [0.9829, 0.068, 0.9829, 0.1144, 0.9811, 0.1126, 0.9789, 0.09386, 0.9757, 0.08627, 0.9762, 0.1078, 0.969, 0.1008, 0.9684, 0.08096, 0.9674, 0.09022, 0.9674, 0.068, 0.9798, 0.068, 0.979, 0.07627, 0.9813, 0.07469, 0.9807, 0.068, 0.9674, 0.068, 0.9674, 0.09022, 0.9651, 0.08275, 0.9622, 0.068, 0.952, 0.068, 0.952, 0.09363, 0.9489, 0.07347, 0.9491, 0.08439, 0.9473, 0.08458, 0.9459, 0.08066, 0.943, 0.08025, 0.9395, 0.07091, 0.9385, 0.08526, 0.9365, 0.068, 0.9365, 0.068, 0.9365, 0.1144, 0.9344, 0.09474, 0.9328, 0.09248, 0.9289, 0.0909, 0.9283, 0.07612, 0.9263, 0.07796, 0.9247, 0.09658, 0.9211, 0.1144, 0.9211, 0.08491, 0.9211, 0.068, 0.9309, 0.068, 0.9304, 0.07799, 0.9335, 0.08447, 0.9318, 0.068, 0.952, 0.1144, 0.9562, 0.1144, 0.9537, 0.1144, 0.9575, 0.1144, 0.9571, 0.1144, 0.9674, 0.1144, 0.9674, 0.1144, 0.9633, 0.1144, 0.9604, 0.1144, 0.952, 0.1144, 0.9211, 0.068, 0.9211, 0.08491, 0.9203, 0.07284, 0.9196, 0.07687, 0.9169, 0.0867, 0.914, 0.07502, 0.9122, 0.08199, 0.9111, 0.09563, 0.9091, 0.09457, 0.9056, 0.1144, 0.9056, 0.068, 0.908, 0.068, 0.9071, 0.08118, 0.909, 0.07606, 0.909, 0.068, 0.9056, 0.068, 0.9042, 0.07986, 0.9006, 0.07368, 0.8993, 0.0957, 0.8931, 0.08685, 0.8917, 0.08122, 0.8909, 0.08981, 0.8902, 0.068, 0.9597, 0.06707, 0.9624, 0.06553, 0.9636, 0.06482, 0.979, 0.05595, 0.979, 0.04845, 0.979, 0.0337, 0.9597, 0.02257, 0.9538, 0.02599, 0.9527, 0.02663, 0.9404, 0.0337, 0.9404, 0.05109, 0.9404, 0.05259, 0.9404, 0.05595, 0.8902, 0.1144, 0.8949, 0.1144, 0.8944, 0.1144, 0.9009, 0.1144, 0.8982, 0.1144, 0.9056, 0.1144, 0.9056, 0.1144, 0.8902, 0.1144, 0.9056, 0.1144, 0.9111, 0.1144, 0.9146, 0.1144, 0.9177, 0.1144, 0.9211, 0.1144, 0.9211, 0.1144, 0.9127, 0.1144, 0.9086, 0.1144, 0.9056, 0.1144, 0.9674, 0.1144, 0.9726, 0.1144, 0.9721, 0.1144, 0.9748, 0.1144, 0.9741, 0.1144, 0.9829, 0.1144, 0.9829, 0.1144, 0.9784, 0.1144, 0.977, 0.1144, 0.9829, 0.1144, 0.9829, 0.1144, 0.9674, 0.1144, 0.9674, 0.1144, 0.9365, 0.1144, 0.952, 0.1144, 0.9479, 0.1144, 0.9428, 0.1144, 0.8902, 0.1144, 0.894, 0.1144, 0.8955, 0.1144, 0.9056, 0.1144, 0.9035, 0.1144, 0.9013, 0.1144, 0.8942, 0.1144, 0.8902, 0.1144, 0.9211, 0.1144, 0.9365, 0.1144, 0.9355, 0.1144, 0.9314, 0.1144, 0.9319, 0.1144, 0.9211, 0.1144, 0.9326, 0.05595, 0.9134, 0.06707, 0.8941, 0.05595, 0.8941, 0.0337, 0.9134, 0.02257, 0.9326, 0.0337, 0.9211, 0.1144, 0.9266, 0.1144, 0.9255, 0.1144, 0.9325, 0.1144, 0.9311, 0.1144, 0.9365, 0.1144, 0.9365, 0.1144, 0.9211, 0.1144, 0.9211, 0.1144, 0.9211, 0.1144, 0.952, 0.1144, 0.9569, 0.1144, 0.955, 0.1144, 0.9056, 0.1144, 0.9211, 0.1144, 0.9211, 0.1144, 0.9137, 0.1144, 0.9211, 0.1144, 0.9211, 0.1144, 0.9056, 0.1144, 0.9365, 0.1144, 0.9425, 0.1144, 0.952, 0.1144, 0.952, 0.1144, 0.9365, 0.1144, 0.9674, 0.1144, 0.9829, 0.1144, 0.9829, 0.1144, 0.9674, 0.1144, 0.952, 0.068, 0.9532, 0.09118, 0.9537, 0.1075, 0.9564, 0.09407, 0.9674, 0.1144, 0.9571, 0.1144, 0.9562, 0.1144, 0.952, 0.1144, 0.952, 0.09363, 0.2093, 0.6965, 0.2087, 0.6801, 0.2118, 0.6647, 0.2119, 0.683, 0.952, 0.1144, 0.9604, 0.1144, 0.9617, 0.1144, 0.9674, 0.1144, 0.9674, 0.1144, 0.9569, 0.1144, 0.2172, 0.7033, 0.2159, 0.7033, 0.2189, 0.7033, 0.2229, 0.7033, 0.2229, 0.6791, 0.2239, 0.6699, 0.2245, 0.6897, 0.9674, 0.09022, 0.969, 0.1008, 0.9762, 0.1078, 0.9811, 0.1126, 0.9829, 0.1144, 0.9741, 0.1144, 0.9726, 0.1144, 0.9674, 0.1144, 0.2317, 0.6967, 0.2312, 0.6752, 0.2344, 0.6828, 0.2366, 0.7015, 0.2296, 0.7033, 0.2303, 0.7033, 0.2276, 0.7033, 0.2281, 0.7033, 0.2384, 0.7033, 0.2325, 0.7033, 0.2339, 0.7033, 0.2384, 0.7033, 0.8902, 0.1144, 0.8942, 0.1144, 0.8979, 0.1144, 0.9035, 0.1144, 0.9056, 0.1144, 0.9056, 0.1144, 0.8982, 0.1144, 0.8949, 0.1144, 0.8902, 0.1144, 0.8902, 0.1144, 0.1534, 0.7033, 0.1497, 0.7033, 0.1568, 0.7033, 0.159, 0.7033, 0.1537, 0.7033, 0.1564, 0.7033, 0.1499, 0.7033, 0.1504, 0.7033, 0.8902, 0.068, 0.8909, 0.08981, 0.8918, 0.09601, 0.8931, 0.08685, 0.9056, 0.1144, 0.8955, 0.1144, 0.895, 0.1065, 0.894, 0.1144, 0.8902, 0.1144, 0.1473, 0.6849, 0.1464, 0.6787, 0.1472, 0.6701, 0.1486, 0.6758, 0.2363, 0.6569, 0.2368, 0.6636, 0.2345, 0.6652, 0.2353, 0.6569, 0.8931, 0.08685, 0.8993, 0.0957, 0.9037, 0.09318, 0.9042, 0.07986, 0.9056, 0.068, 0.9056, 0.1144, 0.1592, 0.6821, 0.1548, 0.6846, 0.1561, 0.6626, 0.1597, 0.6688, 0.1495, 0.7033, 0.1505, 0.6954, 0.151, 0.7033, 0.1766, 0.7033, 0.1692, 0.7033, 0.1766, 0.7033, 0.9056, 0.1144, 0.9086, 0.1144, 0.9077, 0.1144, 0.9093, 0.1144, 0.9127, 0.1144, 0.9211, 0.1144, 0.1648, 0.7033, 0.1632, 0.7033, 0.1641, 0.7033, 0.1682, 0.7033, 0.1766, 0.7033, 0.1732, 0.7033, 0.1701, 0.7033, 0.1751, 0.7033, 0.9196, 0.1144, 0.9146, 0.1144, 0.9211, 0.1144, 0.9211, 0.1144, 0.9056, 0.1144, 0.9091, 0.09457, 0.9091, 0.1038, 0.9111, 0.1144, 0.1646, 0.6928, 0.1646, 0.6835, 0.1666, 0.6846, 0.1666, 0.7033, 0.9111, 0.09563, 0.9122, 0.08199, 0.9134, 0.09142, 0.9161, 0.09472, 0.9169, 0.0867, 0.9211, 0.1144, 0.9146, 0.1144, 0.9111, 0.1144, 0.1716, 0.6836, 0.1689, 0.6803, 0.1677, 0.6709, 0.1695, 0.6639, 0.1724, 0.6756, 0.1645, 0.6569, 0.1645, 0.665, 0.1626, 0.6701, 0.1635, 0.6569, 0.9169, 0.0867, 0.9196, 0.07687, 0.9211, 0.08491, 0.9211, 0.1144, 0.1751, 0.6658, 0.1758, 0.6618, 0.1766, 0.6738, 0.9365, 0.1144, 0.9311, 0.1144, 0.9266, 0.1144, 0.1866, 0.7033, 0.1881, 0.7033, 0.181, 0.7033, 0.1821, 0.7033, 0.9211, 0.1144, 0.9224, 0.1144, 0.9233, 0.1144, 0.9267, 0.1144, 0.9365, 0.1144, 0.9266, 0.1144, 0.9211, 0.1144, 0.1789, 0.7033, 0.1779, 0.7033, 0.1794, 0.7033, 0.1822, 0.7033, 0.9211, 0.1144, 0.9319, 0.1144, 0.9347, 0.1144, 0.9355, 0.1144, 0.9365, 0.1144, 0.9365, 0.1144, 0.9267, 0.1144, 0.9239, 0.1144, 0.9224, 0.1144, 0.1902, 0.7033, 0.1874, 0.7033, 0.1869, 0.7033, 0.191, 0.7033, 0.9211, 0.1144, 0.9247, 0.09658, 0.9267, 0.1086, 0.9289, 0.0909, 0.9334, 0.1046, 0.9365, 0.1144, 0.1822, 0.6976, 0.1802, 0.6855, 0.1818, 0.6669, 0.1838, 0.665, 0.1844, 0.6798, 0.1844, 0.6798, 0.1883, 0.6814, 0.1889, 0.6935, 0.9334, 0.1046, 0.9344, 0.09474, 0.9365, 0.1144, 0.1889, 0.6935, 0.1883, 0.6814, 0.1899, 0.6837, 0.1873, 0.6569, 0.189, 0.6734, 0.1859, 0.6669, 0.1864, 0.6569, 0.9365, 0.1144, 0.9392, 0.1144, 0.9425, 0.1144, 0.9425, 0.1144, 0.9433, 0.1144, 0.952, 0.1144, 0.198, 0.7033, 0.1947, 0.7033, 0.198, 0.7033, 0.1988, 0.7033, 0.1983, 0.7033, 0.2034, 0.7033, 0.2047, 0.7033, 0.2012, 0.7033, 0.9457, 0.1144, 0.9492, 0.1144, 0.9479, 0.1144, 0.952, 0.1144, 0.952, 0.1144, 0.9433, 0.1144, 0.9425, 0.1144, 0.9392, 0.1144, 0.9365, 0.1144, 0.9365, 0.1144, 0.9428, 0.1144, 0.9365, 0.068, 0.9385, 0.08526, 0.9433, 0.1016, 0.952, 0.1144, 0.9365, 0.1144, 0.1941, 0.6742, 0.195, 0.6598, 0.1985, 0.6692, 0.1989, 0.6905, 0.943, 0.08025, 0.9459, 0.08066, 0.9479, 0.1006, 0.9484, 0.09954, 0.952, 0.1144, 0.9433, 0.1016, 0.2034, 0.6895, 0.2014, 0.6696, 0.2028, 0.6735, 0.2039, 0.6885, 0.9473, 0.08458, 0.9491, 0.08439, 0.952, 0.09363, 0.952, 0.1144, 0.9484, 0.09954, 0.2046, 0.6733, 0.2044, 0.6624, 0.2075, 0.6826, 0.9622, 0.068, 0.9622, 0.08332, 0.9564, 0.09407, 0.9563, 0.07578, 0.9532, 0.09118, 0.952, 0.068, 0.9564, 0.09407, 0.9622, 0.08332, 0.9641, 0.09422, 0.9651, 0.08275, 0.9674, 0.09022, 0.9674, 0.1144, 0.2196, 0.6831, 0.2177, 0.6722, 0.2177, 0.6569, 0.2206, 0.6717, 0.2126, 0.7033, 0.213, 0.7033, 0.2092, 0.7033, 0.2117, 0.7033, 0.2105, 0.7033, 0.2124, 0.7033, 0.2177, 0.7033, 0.9621, 0.1144, 0.9569, 0.1144, 0.9674, 0.1144, 0.9674, 0.1144, 0.9674, 0.1144, 0.952, 0.1144, 0.952, 0.1144, 0.955, 0.1144, 0.9621, 0.1144])
me_cylinder.materials.append(mat_material_003)
me_cylinder.update()

# ---- objects
ob_schaufel_cube_003 = bpy.data.objects.new('schaufel_Cube.003', me_schaufel_cube_003)
ob_cylinder = bpy.data.objects.new('Cylinder', me_cylinder)

# ---- transforms, parenting, visibility, modifiers, constraints
ob_schaufel_cube_003.location = (0.0, -0.8278, 1.01)
ob_schaufel_cube_003.rotation_euler = (1.571, -0.0, -2.451)
ob_cylinder.location = (0.0, 0.0, 1.711)
ob_cylinder.scale = (1.684, 1.684, 1.684)

# ---- collection membership
col_collection.objects.link(ob_schaufel_cube_003)
col_collection.objects.link(ob_cylinder)

# ---- scene / render settings (as saved in the file)
scene.frame_start = 1; scene.frame_end = 250; scene.frame_set(1)
scene.render.engine = 'BLENDER_EEVEE_NEXT'
scene.cycles.sampling_pattern = 'TABULATED_SOBOL'
scene.cycles.use_light_tree = False
scene.view_settings.view_transform = 'Filmic'
bpy.context.view_layer.update()

# ---- added for rendering (the .blend has no active camera and no usable light): camera, sun
cam_auto = bpy.data.cameras.new('AutoCamera')
cam_auto.lens = 50.0
cam_auto.sensor_width = 36.0
cam_auto.clip_end = 1000.0
ob_auto_camera = bpy.data.objects.new('AutoCamera', cam_auto)
scene.collection.objects.link(ob_auto_camera)
ob_auto_camera.location = (12.4723, -14.9667, 14.2661)
ob_auto_camera.rotation_euler = (1.09748, -7.21219e-08, 0.694738)
scene.camera = ob_auto_camera
light_auto_sun = bpy.data.lights.new('AutoSun', 'SUN')
light_auto_sun.energy = 3.0
light_auto_sun.angle = 0.0523599
ob_auto_sun = bpy.data.objects.new('AutoSun', light_auto_sun)
scene.collection.objects.link(ob_auto_sun)
ob_auto_sun.rotation_euler = (0.872665, 0.174533, 0.523599)
bpy.context.view_layer.update()
